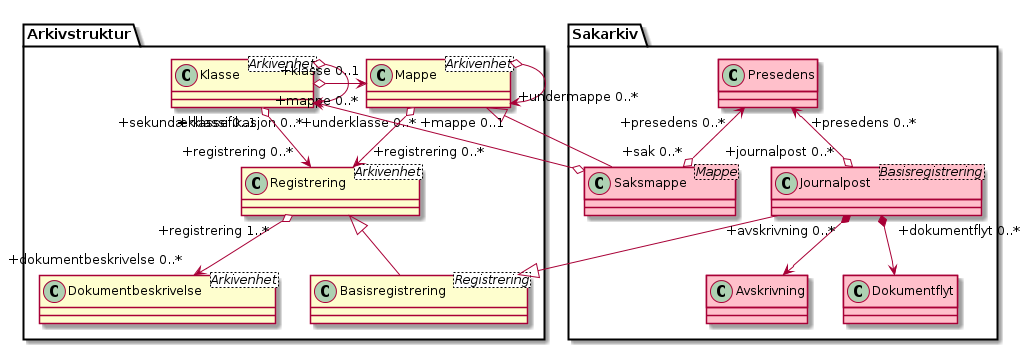

The diagram above was rendered by PlantUML. Its source (embedded in the PNG):
@startuml
skinparam classAttributeIconSize 0
class Arkivstruktur.Klasse <Arkivenhet>
class Arkivstruktur.Mappe <Arkivenhet>
class Arkivstruktur.Registrering <Arkivenhet>
class Arkivstruktur.Basisregistrering <Registrering>
class Arkivstruktur.Dokumentbeskrivelse <Arkivenhet>
class Sakarkiv.Saksmappe <Mappe> #pink
class Sakarkiv.Presedens #pink
class Sakarkiv.Journalpost <Basisregistrering> #pink
class Sakarkiv.Avskrivning #pink
class Sakarkiv.Dokumentflyt #pink

Arkivstruktur.Klasse o--> "+underklasse 0..*" Arkivstruktur.Klasse
Arkivstruktur.Klasse "+klasse 0..1" o-> "+mappe 0..*" Arkivstruktur.Mappe
Arkivstruktur.Mappe o--> "+undermappe 0..*" Arkivstruktur.Mappe
Arkivstruktur.Mappe <|-- Sakarkiv.Saksmappe
Sakarkiv.Saksmappe o--> "+sekundærklassifikasjon 0..*" Arkivstruktur.Klasse
Sakarkiv.Presedens "+presedens 0..*" <--o "+sak 0..*" Sakarkiv.Saksmappe
Arkivstruktur.Mappe "+mappe 0..1" o--> "+registrering 0..*" Arkivstruktur.Registrering
Arkivstruktur.Klasse "+klasse 0..1" o--> "+registrering 0..*" Arkivstruktur.Registrering
Arkivstruktur.Registrering <|-- Arkivstruktur.Basisregistrering
Arkivstruktur.Basisregistrering <|-- Sakarkiv.Journalpost
Sakarkiv.Presedens "+presedens 0..*" <--o "+journalpost 0..*" Sakarkiv.Journalpost
Sakarkiv.Journalpost "+avskrivning 0..*" *--> Sakarkiv.Avskrivning
Sakarkiv.Journalpost "+dokumentflyt 0..*" *--> Sakarkiv.Dokumentflyt
Arkivstruktur.Registrering "+registrering 1..*" o--> "+dokumentbeskrivelse 0..*" Arkivstruktur.Dokumentbeskrivelse
@enduml